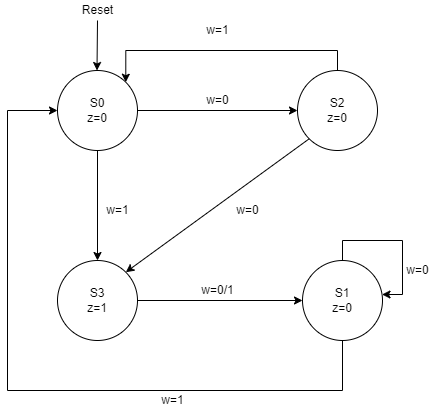

The diagram above was exported from draw.io. Its source (the exported page's mxGraphModel, read from the mxfile embedded in the PNG):
<mxGraphModel dx="782" dy="482" grid="1" gridSize="10" guides="1" tooltips="1" connect="1" arrows="1" fold="1" page="1" pageScale="1" pageWidth="850" pageHeight="1100" math="0" shadow="0">
  <root>
    <mxCell id="0" />
    <mxCell id="1" parent="0" />
    <mxCell id="y6O2Aa-VXbMYguGyk0UR-5" style="edgeStyle=orthogonalEdgeStyle;rounded=0;orthogonalLoop=1;jettySize=auto;html=1;exitX=1;exitY=0.5;exitDx=0;exitDy=0;entryX=0;entryY=0.5;entryDx=0;entryDy=0;" edge="1" parent="1" source="y6O2Aa-VXbMYguGyk0UR-1" target="y6O2Aa-VXbMYguGyk0UR-4">
      <mxGeometry relative="1" as="geometry" />
    </mxCell>
    <mxCell id="y6O2Aa-VXbMYguGyk0UR-8" style="edgeStyle=orthogonalEdgeStyle;rounded=0;orthogonalLoop=1;jettySize=auto;html=1;exitX=0.5;exitY=1;exitDx=0;exitDy=0;entryX=0.5;entryY=0;entryDx=0;entryDy=0;" edge="1" parent="1" source="y6O2Aa-VXbMYguGyk0UR-1" target="y6O2Aa-VXbMYguGyk0UR-7">
      <mxGeometry relative="1" as="geometry" />
    </mxCell>
    <mxCell id="y6O2Aa-VXbMYguGyk0UR-1" value="S0&lt;br&gt;z=0" style="ellipse;whiteSpace=wrap;html=1;aspect=fixed;" vertex="1" parent="1">
      <mxGeometry x="140" y="140" width="80" height="80" as="geometry" />
    </mxCell>
    <mxCell id="y6O2Aa-VXbMYguGyk0UR-2" value="" style="endArrow=classic;html=1;rounded=0;" edge="1" parent="1">
      <mxGeometry width="50" height="50" relative="1" as="geometry">
        <mxPoint x="180" y="90" as="sourcePoint" />
        <mxPoint x="179.5" y="140" as="targetPoint" />
      </mxGeometry>
    </mxCell>
    <mxCell id="y6O2Aa-VXbMYguGyk0UR-3" value="Reset" style="text;html=1;align=center;verticalAlign=middle;resizable=0;points=[];autosize=1;strokeColor=none;fillColor=none;" vertex="1" parent="1">
      <mxGeometry x="155" y="70" width="50" height="20" as="geometry" />
    </mxCell>
    <mxCell id="y6O2Aa-VXbMYguGyk0UR-18" style="edgeStyle=orthogonalEdgeStyle;rounded=0;orthogonalLoop=1;jettySize=auto;html=1;exitX=0.5;exitY=0;exitDx=0;exitDy=0;entryX=1;entryY=0;entryDx=0;entryDy=0;" edge="1" parent="1" source="y6O2Aa-VXbMYguGyk0UR-4" target="y6O2Aa-VXbMYguGyk0UR-1">
      <mxGeometry relative="1" as="geometry">
        <mxPoint x="210" y="140" as="targetPoint" />
        <Array as="points">
          <mxPoint x="420" y="120" />
          <mxPoint x="208" y="120" />
        </Array>
      </mxGeometry>
    </mxCell>
    <mxCell id="y6O2Aa-VXbMYguGyk0UR-4" value="S2&lt;br&gt;z=0" style="ellipse;whiteSpace=wrap;html=1;aspect=fixed;" vertex="1" parent="1">
      <mxGeometry x="380" y="140" width="80" height="80" as="geometry" />
    </mxCell>
    <mxCell id="y6O2Aa-VXbMYguGyk0UR-6" value="w=0" style="text;html=1;align=center;verticalAlign=middle;resizable=0;points=[];autosize=1;strokeColor=none;fillColor=none;" vertex="1" parent="1">
      <mxGeometry x="280" y="160" width="40" height="20" as="geometry" />
    </mxCell>
    <mxCell id="y6O2Aa-VXbMYguGyk0UR-16" style="edgeStyle=orthogonalEdgeStyle;rounded=0;orthogonalLoop=1;jettySize=auto;html=1;exitX=1;exitY=0.5;exitDx=0;exitDy=0;entryX=0;entryY=0.5;entryDx=0;entryDy=0;" edge="1" parent="1" source="y6O2Aa-VXbMYguGyk0UR-7" target="y6O2Aa-VXbMYguGyk0UR-15">
      <mxGeometry relative="1" as="geometry" />
    </mxCell>
    <mxCell id="y6O2Aa-VXbMYguGyk0UR-7" value="S3&lt;br&gt;z=1" style="ellipse;whiteSpace=wrap;html=1;aspect=fixed;" vertex="1" parent="1">
      <mxGeometry x="140" y="330" width="80" height="80" as="geometry" />
    </mxCell>
    <mxCell id="y6O2Aa-VXbMYguGyk0UR-9" value="w=1" style="text;html=1;align=center;verticalAlign=middle;resizable=0;points=[];autosize=1;strokeColor=none;fillColor=none;" vertex="1" parent="1">
      <mxGeometry x="180" y="270" width="40" height="20" as="geometry" />
    </mxCell>
    <mxCell id="y6O2Aa-VXbMYguGyk0UR-11" value="" style="endArrow=classic;html=1;rounded=0;exitX=0;exitY=1;exitDx=0;exitDy=0;entryX=1;entryY=0;entryDx=0;entryDy=0;" edge="1" parent="1" source="y6O2Aa-VXbMYguGyk0UR-4" target="y6O2Aa-VXbMYguGyk0UR-7">
      <mxGeometry width="50" height="50" relative="1" as="geometry">
        <mxPoint x="260" y="300" as="sourcePoint" />
        <mxPoint x="210" y="350" as="targetPoint" />
      </mxGeometry>
    </mxCell>
    <mxCell id="y6O2Aa-VXbMYguGyk0UR-12" value="w=0" style="text;html=1;align=center;verticalAlign=middle;resizable=0;points=[];autosize=1;strokeColor=none;fillColor=none;" vertex="1" parent="1">
      <mxGeometry x="310" y="270" width="40" height="20" as="geometry" />
    </mxCell>
    <mxCell id="y6O2Aa-VXbMYguGyk0UR-14" value="w=1" style="text;html=1;align=center;verticalAlign=middle;resizable=0;points=[];autosize=1;strokeColor=none;fillColor=none;" vertex="1" parent="1">
      <mxGeometry x="280" y="90" width="40" height="20" as="geometry" />
    </mxCell>
    <mxCell id="y6O2Aa-VXbMYguGyk0UR-21" style="edgeStyle=orthogonalEdgeStyle;rounded=0;orthogonalLoop=1;jettySize=auto;html=1;exitX=0.5;exitY=1;exitDx=0;exitDy=0;entryX=0;entryY=0.5;entryDx=0;entryDy=0;" edge="1" parent="1" source="y6O2Aa-VXbMYguGyk0UR-15" target="y6O2Aa-VXbMYguGyk0UR-1">
      <mxGeometry relative="1" as="geometry">
        <Array as="points">
          <mxPoint x="425" y="460" />
          <mxPoint x="90" y="460" />
          <mxPoint x="90" y="180" />
        </Array>
      </mxGeometry>
    </mxCell>
    <mxCell id="y6O2Aa-VXbMYguGyk0UR-15" value="S1&lt;br&gt;z=0" style="ellipse;whiteSpace=wrap;html=1;aspect=fixed;" vertex="1" parent="1">
      <mxGeometry x="385" y="330" width="80" height="80" as="geometry" />
    </mxCell>
    <mxCell id="y6O2Aa-VXbMYguGyk0UR-17" value="w=0/1" style="text;html=1;align=center;verticalAlign=middle;resizable=0;points=[];autosize=1;strokeColor=none;fillColor=none;" vertex="1" parent="1">
      <mxGeometry x="275" y="350" width="50" height="20" as="geometry" />
    </mxCell>
    <mxCell id="y6O2Aa-VXbMYguGyk0UR-19" style="edgeStyle=orthogonalEdgeStyle;rounded=0;orthogonalLoop=1;jettySize=auto;html=1;exitX=0.5;exitY=0;exitDx=0;exitDy=0;entryX=0.994;entryY=0.425;entryDx=0;entryDy=0;entryPerimeter=0;" edge="1" parent="1" source="y6O2Aa-VXbMYguGyk0UR-15" target="y6O2Aa-VXbMYguGyk0UR-15">
      <mxGeometry relative="1" as="geometry" />
    </mxCell>
    <mxCell id="y6O2Aa-VXbMYguGyk0UR-20" value="w=0" style="text;html=1;align=center;verticalAlign=middle;resizable=0;points=[];autosize=1;strokeColor=none;fillColor=none;" vertex="1" parent="1">
      <mxGeometry x="480" y="330" width="40" height="20" as="geometry" />
    </mxCell>
    <mxCell id="y6O2Aa-VXbMYguGyk0UR-22" value="w=1" style="text;html=1;align=center;verticalAlign=middle;resizable=0;points=[];autosize=1;strokeColor=none;fillColor=none;" vertex="1" parent="1">
      <mxGeometry x="235" y="460" width="40" height="20" as="geometry" />
    </mxCell>
  </root>
</mxGraphModel>